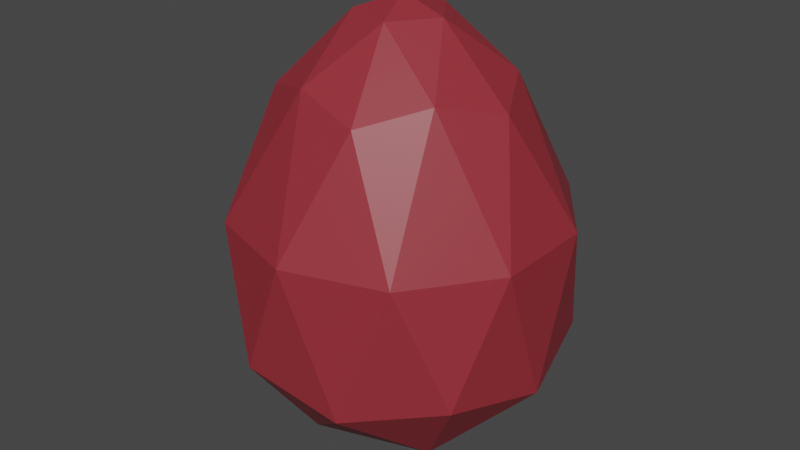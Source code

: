 # Source: Embertail_Egg.blend  (saved by Blender 2.93.21; exported with 4.5.12 LTS)
import bpy
from mathutils import Matrix  # noqa: F401  (used for matrix-valued properties, if any)

bpy.ops.wm.read_factory_settings(use_empty=True)
scene = bpy.context.scene
scene.name = 'Scene'

# ---- collections
col_collection = bpy.data.collections.new('Collection'); scene.collection.children.link(col_collection)

# ---- materials (node trees are filled in below, after node groups)
mat_egg = bpy.data.materials.new('Egg')
mat_egg.use_transparent_shadow = False

# ---- material node trees
mat_egg.use_nodes = True; mat_egg.node_tree.nodes.clear()
_N = mat_egg.node_tree.nodes; _L = mat_egg.node_tree.links
n0 = _N.new('ShaderNodeBsdfPrincipled'); n0.name = 'Principled BSDF'; n0.location = (10, 300)
n0.distribution = 'GGX'
n0.subsurface_method = 'BURLEY'
n0.inputs[0].default_value = (0.3083, 0.02777, 0.03957, 1.0)
n0.inputs[3].default_value = 1.45
n0.inputs[27].default_value = (0.0, 0.0, 0.0, 1.0)
n0.inputs[28].default_value = 1.0
n1 = _N.new('ShaderNodeOutputMaterial'); n1.name = 'Material Output'; n1.location = (300, 300)
_L.new(n0.outputs[0], n1.inputs[0])
n1.is_active_output = True

# ---- world
world_world = bpy.data.worlds.new('World'); scene.world = world_world
world_world.use_nodes = True; world_world.node_tree.nodes.clear()
_N = world_world.node_tree.nodes; _L = world_world.node_tree.links
n0 = _N.new('ShaderNodeOutputWorld'); n0.name = 'World Output'; n0.location = (300, 300)
n1 = _N.new('ShaderNodeBackground'); n1.name = 'Background'; n1.location = (10, 300)
n1.inputs[0].default_value = (0.05088, 0.05088, 0.05088, 1.0)
_L.new(n1.outputs[0], n0.inputs[0])
n0.is_active_output = True
world_world.color = (0.05088, 0.05088, 0.05088)
world_world.use_sun_shadow = False
world_world.sun_shadow_jitter_overblur = 0.0

# ---- meshes
me_icosphere = bpy.data.meshes.new('Icosphere')
me_icosphere.from_pydata([(0.0, 0.0, 0.0), (0.7205, -0.5234, 0.5591), (-0.2752, -0.8469, 0.5591), (-0.8905, 0.0, 0.5591), (-0.2752, 0.8469, 0.5591), (0.7205, 0.5234, 0.5591), (0.1885, -0.5801, 1.623), (-0.4935, -0.3585, 1.623), (-0.4935, 0.3585, 1.623), (0.1885, 0.5801, 1.623), (0.6099, 0.0, 1.623), (0.0, 0.0, 2.0), (-0.1625, -0.5, 0.1493), (0.4253, -0.309, 0.1493), (0.2628, -0.8088, 0.4747), (0.8504, 0.0, 0.4747), (0.4253, 0.309, 0.1493), (-0.5257, 0.0, 0.1493), (-0.688, -0.4999, 0.4747), (-0.1625, 0.5, 0.1493), (-0.688, 0.4999, 0.4747), (0.2628, 0.8088, 0.4747), (0.8462, -0.2749, 1.11), (0.8462, 0.2749, 1.11), (0.0, -0.8897, 1.11), (0.523, -0.7198, 1.11), (-0.8462, -0.2749, 1.11), (-0.523, -0.7198, 1.11), (-0.523, 0.7198, 1.11), (-0.8462, 0.2749, 1.11), (0.523, 0.7198, 1.11), (0.0, 0.8897, 1.11), (0.4396, -0.3194, 1.697), (-0.1679, -0.5168, 1.697), (-0.5434, 0.0, 1.697), (-0.1679, 0.5168, 1.697), (0.4396, 0.3194, 1.697), (0.07281, -0.2241, 1.933), (0.2356, 0.0, 1.933), (-0.1906, -0.1385, 1.933), (-0.1906, 0.1385, 1.933), (0.07281, 0.2241, 1.933)], [], [(0, 13, 12), (1, 13, 15), (0, 12, 17), (0, 17, 19), (0, 19, 16), (1, 15, 22), (2, 14, 24), (3, 18, 26), (4, 20, 28), (5, 21, 30), (1, 22, 25), (2, 24, 27), (3, 26, 29), (4, 28, 31), (5, 30, 23), (6, 32, 37), (7, 33, 39), (8, 34, 40), (9, 35, 41), (10, 36, 38), (38, 41, 11), (38, 36, 41), (36, 9, 41), (41, 40, 11), (41, 35, 40), (35, 8, 40), (40, 39, 11), (40, 34, 39), (34, 7, 39), (39, 37, 11), (39, 33, 37), (33, 6, 37), (37, 38, 11), (37, 32, 38), (32, 10, 38), (23, 36, 10), (23, 30, 36), (30, 9, 36), (31, 35, 9), (31, 28, 35), (28, 8, 35), (29, 34, 8), (29, 26, 34), (26, 7, 34), (27, 33, 7), (27, 24, 33), (24, 6, 33), (25, 32, 6), (25, 22, 32), (22, 10, 32), (30, 31, 9), (30, 21, 31), (21, 4, 31), (28, 29, 8), (28, 20, 29), (20, 3, 29), (26, 27, 7), (26, 18, 27), (18, 2, 27), (24, 25, 6), (24, 14, 25), (14, 1, 25), (22, 23, 10), (22, 15, 23), (15, 5, 23), (16, 21, 5), (16, 19, 21), (19, 4, 21), (19, 20, 4), (19, 17, 20), (17, 3, 20), (17, 18, 3), (17, 12, 18), (12, 2, 18), (15, 16, 5), (15, 13, 16), (13, 0, 16), (12, 14, 2), (12, 13, 14), (13, 1, 14)])
_uv = me_icosphere.uv_layers.new(name='UVMap')
_uv.uv.foreach_set('vector', [0.1818, 0.0, 0.2273, 0.07873, 0.1364, 0.07873, 0.2727, 0.1575, 0.3182, 0.07873, 0.3636, 0.1575, 0.9091, 0.0, 0.9545, 0.07873, 0.8636, 0.07873, 0.7273, 0.0, 0.7727, 0.07873, 0.6818, 0.07873, 0.5455, 0.0, 0.5909, 0.07873, 0.5, 0.07873, 0.2727, 0.1575, 0.3636, 0.1575, 0.3182, 0.2362, 0.09091, 0.1575, 0.1818, 0.1575, 0.1364, 0.2362, 0.8182, 0.1575, 0.9091, 0.1575, 0.8636, 0.2362, 0.6364, 0.1575, 0.7273, 0.1575, 0.6818, 0.2362, 0.4545, 0.1575, 0.5455, 0.1575, 0.5, 0.2362, 0.2727, 0.1575, 0.3182, 0.2362, 0.2273, 0.2362, 0.09091, 0.1575, 0.1364, 0.2362, 0.04546, 0.2362, 0.8182, 0.1575, 0.8636, 0.2362, 0.7727, 0.2362, 0.6364, 0.1575, 0.6818, 0.2362, 0.5909, 0.2362, 0.4545, 0.1575, 0.5, 0.2362, 0.4091, 0.2362, 0.1818, 0.3149, 0.2727, 0.3149, 0.2273, 0.3937, 0.0, 0.3149, 0.09091, 0.3149, 0.04546, 0.3937, 0.7273, 0.3149, 0.8182, 0.3149, 0.7727, 0.3937, 0.5455, 0.3149, 0.6364, 0.3149, 0.5909, 0.3937, 0.3636, 0.3149, 0.4545, 0.3149, 0.4091, 0.3937, 0.4091, 0.3937, 0.5, 0.3937, 0.4545, 0.4724, 0.4091, 0.3937, 0.4545, 0.3149, 0.5, 0.3937, 0.4545, 0.3149, 0.5455, 0.3149, 0.5, 0.3937, 0.5909, 0.3937, 0.6818, 0.3937, 0.6364, 0.4724, 0.5909, 0.3937, 0.6364, 0.3149, 0.6818, 0.3937, 0.6364, 0.3149, 0.7273, 0.3149, 0.6818, 0.3937, 0.7727, 0.3937, 0.8636, 0.3937, 0.8182, 0.4724, 0.7727, 0.3937, 0.8182, 0.3149, 0.8636, 0.3937, 0.8182, 0.3149, 0.9091, 0.3149, 0.8636, 0.3937, 0.04546, 0.3937, 0.1364, 0.3937, 0.09091, 0.4724, 0.04546, 0.3937, 0.09091, 0.3149, 0.1364, 0.3937, 0.09091, 0.3149, 0.1818, 0.3149, 0.1364, 0.3937, 0.2273, 0.3937, 0.3182, 0.3937, 0.2727, 0.4724, 0.2273, 0.3937, 0.2727, 0.3149, 0.3182, 0.3937, 0.2727, 0.3149, 0.3636, 0.3149, 0.3182, 0.3937, 0.4091, 0.2362, 0.4545, 0.3149, 0.3636, 0.3149, 0.4091, 0.2362, 0.5, 0.2362, 0.4545, 0.3149, 0.5, 0.2362, 0.5455, 0.3149, 0.4545, 0.3149, 0.5909, 0.2362, 0.6364, 0.3149, 0.5455, 0.3149, 0.5909, 0.2362, 0.6818, 0.2362, 0.6364, 0.3149, 0.6818, 0.2362, 0.7273, 0.3149, 0.6364, 0.3149, 0.7727, 0.2362, 0.8182, 0.3149, 0.7273, 0.3149, 0.7727, 0.2362, 0.8636, 0.2362, 0.8182, 0.3149, 0.8636, 0.2362, 0.9091, 0.3149, 0.8182, 0.3149, 0.04546, 0.2362, 0.09091, 0.3149, 0.0, 0.3149, 0.04546, 0.2362, 0.1364, 0.2362, 0.09091, 0.3149, 0.1364, 0.2362, 0.1818, 0.3149, 0.09091, 0.3149, 0.2273, 0.2362, 0.2727, 0.3149, 0.1818, 0.3149, 0.2273, 0.2362, 0.3182, 0.2362, 0.2727, 0.3149, 0.3182, 0.2362, 0.3636, 0.3149, 0.2727, 0.3149, 0.5, 0.2362, 0.5909, 0.2362, 0.5455, 0.3149, 0.5, 0.2362, 0.5455, 0.1575, 0.5909, 0.2362, 0.5455, 0.1575, 0.6364, 0.1575, 0.5909, 0.2362, 0.6818, 0.2362, 0.7727, 0.2362, 0.7273, 0.3149, 0.6818, 0.2362, 0.7273, 0.1575, 0.7727, 0.2362, 0.7273, 0.1575, 0.8182, 0.1575, 0.7727, 0.2362, 0.8636, 0.2362, 0.9545, 0.2362, 0.9091, 0.3149, 0.8636, 0.2362, 0.9091, 0.1575, 0.9545, 0.2362, 0.9091, 0.1575, 1.0, 0.1575, 0.9545, 0.2362, 0.1364, 0.2362, 0.2273, 0.2362, 0.1818, 0.3149, 0.1364, 0.2362, 0.1818, 0.1575, 0.2273, 0.2362, 0.1818, 0.1575, 0.2727, 0.1575, 0.2273, 0.2362, 0.3182, 0.2362, 0.4091, 0.2362, 0.3636, 0.3149, 0.3182, 0.2362, 0.3636, 0.1575, 0.4091, 0.2362, 0.3636, 0.1575, 0.4545, 0.1575, 0.4091, 0.2362, 0.5, 0.07873, 0.5455, 0.1575, 0.4545, 0.1575, 0.5, 0.07873, 0.5909, 0.07873, 0.5455, 0.1575, 0.5909, 0.07873, 0.6364, 0.1575, 0.5455, 0.1575, 0.6818, 0.07873, 0.7273, 0.1575, 0.6364, 0.1575, 0.6818, 0.07873, 0.7727, 0.07873, 0.7273, 0.1575, 0.7727, 0.07873, 0.8182, 0.1575, 0.7273, 0.1575, 0.8636, 0.07873, 0.9091, 0.1575, 0.8182, 0.1575, 0.8636, 0.07873, 0.9545, 0.07873, 0.9091, 0.1575, 0.9545, 0.07873, 1.0, 0.1575, 0.9091, 0.1575, 0.3636, 0.1575, 0.4091, 0.07873, 0.4545, 0.1575, 0.3636, 0.1575, 0.3182, 0.07873, 0.4091, 0.07873, 0.3182, 0.07873, 0.3636, 0.0, 0.4091, 0.07873, 0.1364, 0.07873, 0.1818, 0.1575, 0.09091, 0.1575, 0.1364, 0.07873, 0.2273, 0.07873, 0.1818, 0.1575, 0.2273, 0.07873, 0.2727, 0.1575, 0.1818, 0.1575])
me_icosphere.materials.append(mat_egg)
me_icosphere.use_remesh_fix_poles = True
me_icosphere.use_remesh_preserve_attributes = False
me_icosphere.update()

# ---- objects
ob_icosphere = bpy.data.objects.new('Icosphere', me_icosphere)

# ---- transforms, parenting, visibility, modifiers, constraints
ob_icosphere.location = (0.0, 0.0, 0.0)
ob_icosphere.scale = (0.09121, 0.09121, 0.1103)

# ---- collection membership
col_collection.objects.link(ob_icosphere)

# ---- scene / render settings (as saved in the file)
scene.frame_start = 1; scene.frame_end = 250; scene.frame_set(1)
scene.render.engine = 'BLENDER_EEVEE_NEXT'
scene.cycles.use_denoising = False
scene.cycles.samples = 128
scene.cycles.sampling_pattern = 'TABULATED_SOBOL'
scene.cycles.use_adaptive_sampling = False
scene.cycles.use_light_tree = False
scene.view_settings.view_transform = 'Filmic'
bpy.context.view_layer.update()

# ---- added for rendering (the .blend has no active camera and no usable light): camera, sun
cam_auto = bpy.data.cameras.new('AutoCamera')
cam_auto.lens = 50.0
cam_auto.sensor_width = 36.0
cam_auto.clip_end = 1000.0
ob_auto_camera = bpy.data.objects.new('AutoCamera', cam_auto)
scene.collection.objects.link(ob_auto_camera)
ob_auto_camera.location = (0.291101, -0.351515, 0.344665)
ob_auto_camera.rotation_euler = (1.09748, -7.21219e-08, 0.694738)
scene.camera = ob_auto_camera
light_auto_sun = bpy.data.lights.new('AutoSun', 'SUN')
light_auto_sun.energy = 3.0
light_auto_sun.angle = 0.0523599
ob_auto_sun = bpy.data.objects.new('AutoSun', light_auto_sun)
scene.collection.objects.link(ob_auto_sun)
ob_auto_sun.rotation_euler = (0.872665, 0.174533, 0.523599)
bpy.context.view_layer.update()
